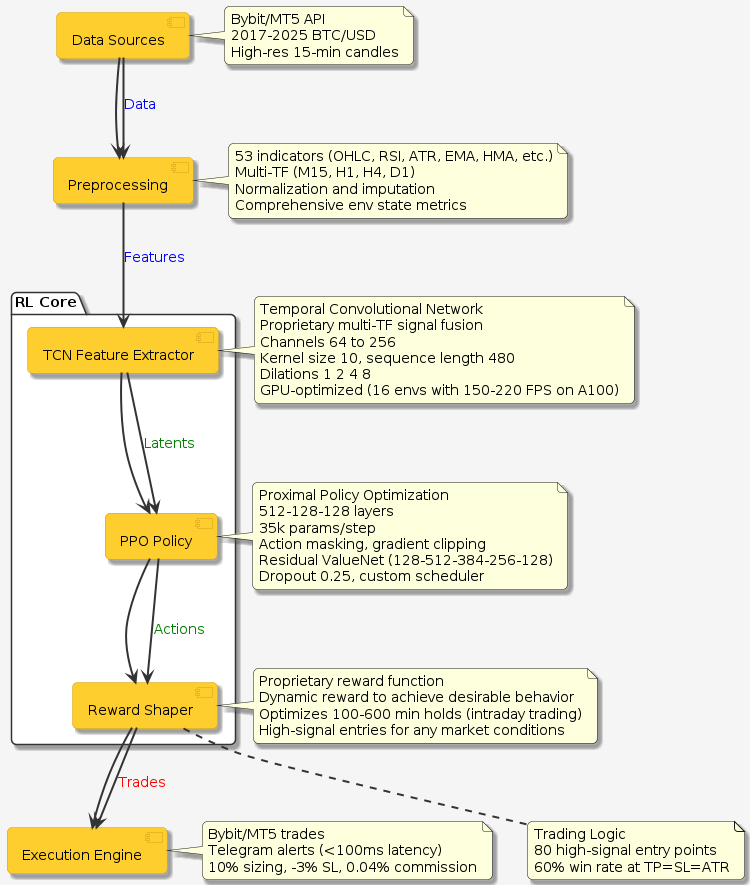

The diagram above was rendered by PlantUML. Its source (embedded in the PNG):
@startuml
skinparam monochrome false
skinparam shadowing true
skinparam roundcorner 10
skinparam componentStyle uml2
skinparam defaultFontName Arial
skinparam defaultFontSize 14
skinparam backgroundColor #F5F5F5
skinparam component {
  BackgroundColor #FECE2F
  BorderColor #D4A017
}
skinparam package {
  BackgroundColor #FFFFFF
  BorderColor #333333
}
skinparam arrow {
  Color #333333
  Thickness 2
}

' Components and connections
[Data Sources] --> [Preprocessing]

package "RL Core" {
  [TCN Feature Extractor] --> [PPO Policy] <<Model>>
  [PPO Policy] --> [Reward Shaper] <<Model>>
}
[Reward Shaper] --> [Execution Engine] <<Execution>>


note right of [Data Sources]
  Bybit/MT5 API
  2017-2025 BTC/USD
  High-res 15-min candles
end note

note right of [Preprocessing]
  53 indicators (OHLC, RSI, ATR, EMA, HMA, etc.)
  Multi-TF (M15, H1, H4, D1)
  Normalization and imputation
  Comprehensive env state metrics
end note

note right of [TCN Feature Extractor]
  Temporal Convolutional Network
  Proprietary multi-TF signal fusion
  Channels 64 to 256
  Kernel size 10, sequence length 480
  Dilations 1 2 4 8
  GPU-optimized (16 envs with 150-220 FPS on A100)
end note

note right of [PPO Policy]
  Proximal Policy Optimization
  512-128-128 layers
  35k params/step
  Action masking, gradient clipping
  Residual ValueNet (128-512-384-256-128)
  Dropout 0.25, custom scheduler
end note

note right of [Reward Shaper]
  Proprietary reward function
  Dynamic reward to achieve desirable behavior
  Optimizes 100-600 min holds (intraday trading)
  High-signal entries for any market conditions
end note

note right of [Execution Engine]
  Bybit/MT5 trades
  Telegram alerts (<100ms latency)
  10% sizing, -3% SL, 0.04% commission
end note

note bottom of [Reward Shaper]
  Trading Logic
  80 high-signal entry points
  60% win rate at TP=SL=ATR
end note

[Data Sources] --> [Preprocessing] : <color:blue>Data
[Preprocessing] --> [TCN Feature Extractor] : <color:blue>Features
[TCN Feature Extractor] --> [PPO Policy] : <color:green>Latents
[PPO Policy] --> [Reward Shaper] : <color:green>Actions
[Reward Shaper] --> [Execution Engine] : <color:red>Trades

@enduml